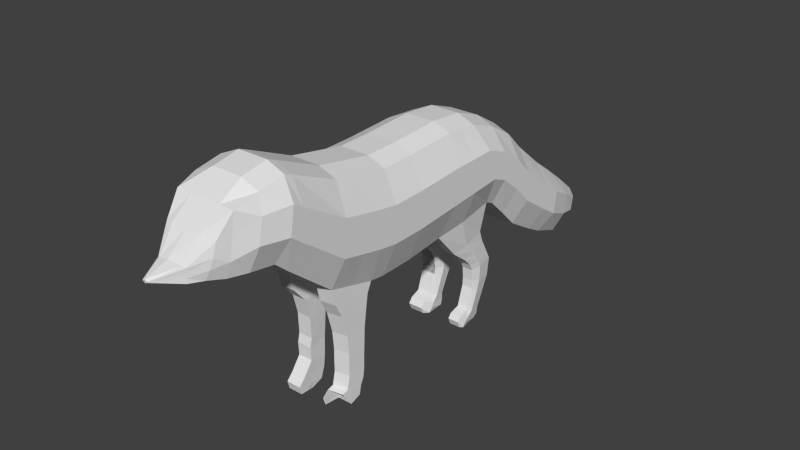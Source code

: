 # Source: RaposaT11111111111.blend  (saved by Blender 2.79.0; exported with 4.5.12 LTS)
import bpy
from mathutils import Matrix  # noqa: F401  (used for matrix-valued properties, if any)

bpy.ops.wm.read_factory_settings(use_empty=True)
scene = bpy.context.scene
scene.name = 'Scene'

# ---- collections
col_collection_1 = bpy.data.collections.new('Collection 1'); scene.collection.children.link(col_collection_1)

# ---- world
world_world = bpy.data.worlds.new('World'); scene.world = world_world
world_world.color = (0.05088, 0.05088, 0.05088)
world_world.use_sun_shadow = False
world_world.sun_shadow_jitter_overblur = 0.0
world_world.cycles.sampling_method = 'NONE'
world_world.cycles.sample_map_resolution = 256

# ---- meshes
me_plane = bpy.data.meshes.new('Plane')
me_plane.from_pydata([(0.8468, -0.3641, 0.5), (-0.8203, -0.3579, 0.534), (0.7778, 0.3488, 0.5), (-0.8662, 0.5082, 0.534), (0.6323, 1.552, 0.5), (-0.8203, 1.09, 0.534), (0.7012, 1.705, 0.5), (-0.6364, 1.588, 0.534), (0.9847, 2.004, 0.5), (-0.3682, 2.033, 0.534), (1.297, 2.316, 0.5), (-0.05568, 2.345, 0.534), (1.591, 2.814, 0.5), (0.4104, 2.901, 0.534), (1.744, 3.101, 0.5), (0.7104, 3.297, 0.534), (1.923, 3.587, 0.5), (0.9759, 3.69, 0.4859), (1.857, 3.862, 0.4387), (1.341, 4.159, 0.4394), (1.713, 4.576, 0.08984), (1.671, 4.616, 0.09812), (1.701, 4.609, 0.09048), (1.686, 4.618, 0.09072), (0.8559, -0.9308, 0.5), (-0.8111, -0.9246, 0.534), (0.8285, -1.187, 0.5), (-0.8934, -1.382, 0.534), (0.6277, -1.975, 0.4919), (-0.9848, -1.875, 0.534), (-0.02146, -2.777, 0.5), (-1.323, -2.643, 0.534), (-0.2042, -2.987, 0.5), (-1.378, -2.78, 0.534), (-0.2682, -3.408, 0.5), (-1.296, -3.209, 0.534), (-0.2837, -3.703, 0.4144), (-1.185, -3.59, 0.5), (-0.3443, -3.966, 0.3407), (-0.8463, -3.839, 0.4326), (-0.3558, -4.17, 0.2438), (-0.5712, -4.169, 0.2552), (-0.4408, -4.535, -0.001458), (-0.451, -4.537, -0.0006216), (0.8468, -0.3641, 0.0), (-0.9387, -0.3641, 0.0), (0.7778, 0.3488, 0.0), (-0.9847, 0.502, 0.0), (0.6323, 1.552, 0.0), (-0.9387, 1.084, 0.0), (0.7012, 1.705, 0.0), (-0.7548, 1.582, -2.98e-08), (0.9847, 2.004, 0.0), (-0.4867, 2.027, -2.98e-08), (1.297, 2.316, -2.98e-08), (-0.1741, 2.339, -5.96e-08), (1.591, 2.814, -2.98e-08), (0.2919, 2.895, -8.941e-08), (1.744, 3.101, -5.96e-08), (0.592, 3.29, -1.192e-07), (1.923, 3.587, -5.96e-08), (0.8856, 3.699, -1.49e-07), (1.857, 3.862, -0.0003), (1.243, 4.151, -0.0003001), (1.728, 4.59, -0.01945), (1.658, 4.628, -0.01979), (1.715, 4.622, -0.01982), (1.699, 4.63, -0.01994), (0.8559, -0.9308, 0.0), (-0.9296, -0.9308, 0.0), (0.8285, -1.187, 0.0), (-1.012, -1.388, 0.0), (0.6457, -2.018, 0.0), (-1.103, -1.881, 0.0), (-0.02146, -2.777, 5.96e-08), (-1.441, -2.649, 5.96e-08), (-0.2042, -2.987, 1.192e-07), (-1.496, -2.786, 5.96e-08), (-0.2682, -3.408, 1.192e-07), (-1.414, -3.216, 5.96e-08), (-0.2226, -3.728, 0.003995), (-1.185, -3.59, 0.0), (-0.3002, -3.957, 0.0004234), (-0.8664, -3.86, -0.07175), (-0.3558, -4.173, -0.0349), (-0.5927, -4.174, -0.05607), (-0.4088, -4.531, -0.06101), (-0.4722, -4.54, -0.06003), (0.8468, -0.3641, 0.0), (-0.9387, -0.3641, 0.0), (0.7778, 0.3488, 0.0), (-0.9847, 0.502, 0.0), (0.6323, 1.552, 0.0), (-0.9387, 1.084, 0.0), (0.7012, 1.705, 0.0), (-0.7548, 1.582, -2.98e-08), (0.9847, 2.004, 0.0), (-0.4867, 2.027, -2.98e-08), (1.297, 2.316, -2.98e-08), (-0.1741, 2.339, -5.96e-08), (1.591, 2.814, -2.98e-08), (0.2919, 2.895, -8.941e-08), (1.744, 3.101, -5.96e-08), (0.592, 3.29, -1.192e-07), (1.923, 3.587, -5.96e-08), (0.8856, 3.699, -1.49e-07), (1.857, 3.862, -0.0003), (1.243, 4.151, -0.0003001), (1.728, 4.59, -0.01945), (1.658, 4.628, -0.01979), (1.715, 4.622, -0.01982), (1.699, 4.63, -0.01994), (0.8559, -0.9308, 0.0), (-0.9296, -0.9308, 0.0), (0.8285, -1.187, 0.0), (-1.012, -1.388, 0.0), (0.6457, -2.018, 0.0), (-1.103, -1.881, 0.0), (-0.02146, -2.777, 5.96e-08), (-1.441, -2.649, 5.96e-08), (-0.2042, -2.987, 1.192e-07), (-1.496, -2.786, 5.96e-08), (-0.2682, -3.408, 1.192e-07), (-1.414, -3.216, 5.96e-08), (-0.2226, -3.728, 0.003995), (-1.185, -3.59, 0.0), (-0.3002, -3.957, 0.0004234), (-0.8664, -3.86, -0.07175), (-0.3558, -4.173, -0.0349), (-0.5927, -4.174, -0.05607), (-0.4088, -4.531, -0.06101), (-0.4722, -4.54, -0.06003), (0.8468, -0.3641, -0.5), (-0.7937, -0.3842, -0.5733), (0.7778, 0.3488, -0.5), (-0.8397, 0.482, -0.5733), (0.6323, 1.552, -0.5), (-0.7937, 1.064, -0.5733), (0.7012, 1.705, -0.5), (-0.6098, 1.562, -0.5733), (0.9847, 2.004, -0.5), (-0.3417, 2.007, -0.5733), (1.297, 2.316, -0.5), (-0.02913, 2.319, -0.5733), (1.591, 2.814, -0.5), (0.4369, 2.875, -0.5733), (1.744, 3.101, -0.5), (0.737, 3.27, -0.5733), (1.923, 3.587, -0.5), (1.014, 3.65, -0.5409), (1.857, 3.862, -0.4393), (1.361, 4.1, -0.4334), (1.735, 4.592, -0.1188), (1.7, 4.625, -0.1332), (1.722, 4.624, -0.1199), (1.706, 4.632, -0.1202), (0.8559, -0.9308, -0.5), (-0.7846, -0.9508, -0.5733), (0.8285, -1.187, -0.5), (-0.8668, -1.408, -0.5733), (0.6457, -2.018, -0.5), (-0.9582, -1.901, -0.5733), (-0.02146, -2.777, -0.5), (-1.296, -2.669, -0.5733), (-0.2042, -2.987, -0.5), (-1.351, -2.806, -0.5733), (-0.2682, -3.408, -0.5), (-1.269, -3.236, -0.5733), (-0.2892, -3.748, -0.3689), (-1.185, -3.59, -0.5), (-0.3113, -3.979, -0.2509), (-0.8561, -3.835, -0.4489), (-0.3534, -4.159, -0.1943), (-0.5499, -4.173, -0.2499), (-0.4253, -4.521, -0.123), (-0.4364, -4.523, -0.1236), (-0.578, -4.17, 0.1813), (-0.4496, -4.538, -0.02546), (1.653, 4.624, 0.03539), (1.243, 4.151, 0.2192), (0.7012, 1.705, 0.25), (0.9847, 2.004, 0.25), (-1.496, -2.786, 0.25), (-1.414, -3.216, 0.25), (0.2919, 2.895, 0.25), (-0.1741, 2.339, 0.25), (-0.3249, -3.957, 0.1856), (-0.2257, -3.727, 0.2454), (-0.9387, 1.084, 0.25), (-0.9847, 0.502, 0.25), (-0.9296, -0.9308, 0.25), (-1.012, -1.388, 0.25), (-0.4377, -4.537, -0.02609), (-0.02146, -2.777, 0.25), (0.6311, -2.012, 0.239), (1.923, 3.587, 0.25), (1.857, 3.862, 0.2192), (1.694, 4.627, 0.03537), (1.297, 2.316, 0.25), (-1.185, -3.59, 0.25), (0.592, 3.29, 0.25), (0.8468, -0.3641, 0.25), (0.7778, 0.3488, 0.25), (-0.3578, -4.17, 0.174), (-1.103, -1.881, 0.25), (-0.7548, 1.582, 0.25), (1.722, 4.585, 0.03509), (-0.2042, -2.987, 0.25), (1.591, 2.814, 0.25), (0.8559, -0.9308, 0.25), (-0.8629, -3.862, 0.1763), (0.6323, 1.552, 0.25), (0.8856, 3.699, 0.25), (-1.441, -2.649, 0.25), (-0.4867, 2.027, 0.25), (-0.2682, -3.408, 0.25), (1.71, 4.618, 0.03529), (0.8285, -1.187, 0.25), (1.744, 3.101, 0.25), (-0.9387, -0.3641, 0.25), (-1.103, -1.881, -0.25), (-1.012, -1.388, -0.25), (-0.2958, -3.959, -0.1472), (-0.3574, -4.16, -0.1599), (0.7778, 0.3488, -0.25), (0.8468, -0.3641, -0.25), (0.2919, 2.895, -0.25), (0.592, 3.29, -0.25), (-1.185, -3.59, -0.25), (-1.414, -3.216, -0.25), (1.297, 2.316, -0.25), (0.9847, 2.004, -0.25), (1.661, 4.629, -0.07245), (1.701, 4.631, -0.07269), (1.857, 3.862, -0.2198), (1.923, 3.587, -0.25), (0.6457, -2.018, -0.25), (-0.02146, -2.777, -0.25), (-0.4289, -4.531, -0.09687), (-0.4415, -4.533, -0.09727), (-0.7548, 1.582, -0.25), (-0.9387, 1.084, -0.25), (1.731, 4.592, -0.07163), (-0.2042, -2.987, -0.25), (1.591, 2.814, -0.25), (0.8559, -0.9308, -0.25), (-0.8664, -3.86, -0.3217), (0.6323, 1.552, -0.25), (0.8856, 3.699, -0.25), (-1.441, -2.649, -0.25), (-0.4867, 2.027, -0.25), (-0.2682, -3.408, -0.25), (1.718, 4.623, -0.07243), (0.8285, -1.187, -0.25), (1.744, 3.101, -0.25), (-0.5615, -4.174, -0.2239), (1.243, 4.151, -0.2191), (0.7012, 1.705, -0.25), (-0.1741, 2.339, -0.25), (-1.496, -2.786, -0.25), (-0.2225, -3.731, -0.2028), (-0.9847, 0.502, -0.25), (-0.9387, -0.3641, -0.25), (-0.9296, -0.9308, -0.25), (0.2516, -0.3641, 0.75), (-0.3435, -0.3641, 0.75), (0.1903, 0.3999, 0.75), (-0.3972, 0.451, 0.75), (0.1086, 1.396, 0.75), (-0.4151, 1.24, 0.75), (0.2159, 1.664, 0.75), (-0.2695, 1.623, 0.75), (0.4942, 2.011, 0.75), (0.003755, 2.019, 0.75), (0.8068, 2.324, 0.75), (0.3163, 2.332, 0.75), (1.158, 2.841, 0.75), (0.7249, 2.868, 0.75), (1.36, 3.164, 0.75), (0.976, 3.227, 0.75), (1.568, 3.641, 0.6681), (1.198, 3.646, 0.6853), (1.641, 3.963, 0.6064), (1.429, 4.062, 0.5772), (1.673, 4.572, 0.1432), (1.651, 4.586, 0.1436), (1.679, 4.595, 0.1435), (1.674, 4.598, 0.1436), (0.2608, -0.9308, 0.75), (-0.3344, -0.9308, 0.75), (0.2151, -1.254, 0.75), (-0.3984, -1.321, 0.75), (0.06273, -1.973, 0.75), (-0.5202, -1.927, 0.75), (-0.4948, -2.734, 0.75), (-0.9681, -2.692, 0.75), (-0.6349, -2.92, 0.75), (-1.066, -2.853, 0.75), (-0.6501, -3.344, 0.641), (-1.032, -3.28, 0.641), (-0.5326, -3.688, 0.4934), (-0.8548, -3.641, 0.4945), (-0.4916, -3.93, 0.3967), (-0.6441, -3.894, 0.4252), (-0.4303, -4.17, 0.2435), (-0.503, -4.17, 0.2465), (-0.4442, -4.536, -0.001178), (-0.4476, -4.536, -0.0008985), (1.709, 4.625, -0.01987), (1.704, 4.627, -0.01991), (-0.4304, -4.535, -0.06078), (-0.4516, -4.538, -0.06046), (1.709, 4.625, -0.01987), (1.704, 4.627, -0.01991), (-0.4304, -4.535, -0.06078), (-0.4516, -4.538, -0.06046), (0.2516, -0.3641, -0.75), (-0.3435, -0.3641, -0.75), (0.1903, 0.3999, -0.75), (-0.3972, 0.451, -0.75), (0.1086, 1.396, -0.75), (-0.4151, 1.24, -0.75), (0.2159, 1.664, -0.75), (-0.2695, 1.623, -0.75), (0.4942, 2.011, -0.75), (0.003755, 2.019, -0.75), (0.8068, 2.324, -0.75), (0.3163, 2.332, -0.75), (1.158, 2.841, -0.75), (0.7249, 2.868, -0.75), (1.36, 3.164, -0.75), (0.976, 3.227, -0.75), (1.577, 3.623, -0.7489), (1.206, 3.617, -0.7014), (1.65, 3.948, -0.638), (1.436, 4.017, -0.5857), (1.714, 4.603, -0.165), (1.691, 4.616, -0.1651), (1.719, 4.625, -0.1651), (1.714, 4.628, -0.1652), (0.2608, -0.9308, -0.75), (-0.3344, -0.9308, -0.75), (0.2151, -1.254, -0.75), (-0.3984, -1.321, -0.75), (0.06274, -1.973, -0.75), (-0.5202, -1.927, -0.75), (-0.4948, -2.734, -0.75), (-0.9681, -2.692, -0.75), (-0.6349, -2.92, -0.75), (-1.066, -2.853, -0.75), (-0.6501, -3.344, -0.6839), (-1.032, -3.28, -0.6839), (-0.5435, -3.683, -0.545), (-0.8645, -3.636, -0.5566), (-0.4645, -3.943, -0.3398), (-0.657, -3.888, -0.4263), (-0.4311, -4.162, -0.2113), (-0.4808, -4.172, -0.2311), (-0.429, -4.522, -0.1232), (-0.4327, -4.523, -0.1234), (-0.4417, -4.537, -0.02587), (-0.4457, -4.538, -0.02566), (1.7, 4.624, 0.03534), (1.705, 4.621, 0.03532), (-0.4331, -4.532, -0.09703), (-0.4373, -4.532, -0.09716), (1.707, 4.629, -0.07263), (1.712, 4.626, -0.07254), (1.25, 0.7873, 0.4677), (1.114, 1.452, 0.4677), (1.25, 0.7873, 0.2823), (1.114, 1.452, 0.2823), (1.467, 1.066, 0.4677), (1.296, 1.515, 0.4677), (1.467, 1.066, 0.2823), (1.296, 1.515, 0.2823), (1.616, 1.212, 0.4677), (1.576, 1.666, 0.4677), (1.616, 1.212, 0.2823), (1.576, 1.666, 0.2823), (1.738, 1.272, 0.4677), (1.698, 1.727, 0.4677), (1.738, 1.272, 0.2823), (1.698, 1.727, 0.2823), (1.936, 1.289, 0.4677), (1.998, 1.687, 0.4677), (1.936, 1.289, 0.2823), (1.998, 1.687, 0.2823), (2.071, 1.281, 0.4677), (2.218, 1.583, 0.4677), (2.071, 1.281, 0.2823), (2.218, 1.583, 0.2823), (2.416, 1.168, 0.4677), (2.479, 1.455, 0.4677), (2.416, 1.168, 0.2823), (2.479, 1.455, 0.2823), (2.466, 0.9861, 0.4677), (2.606, 1.43, 0.4677), (2.466, 0.9861, 0.2823), (2.606, 1.43, 0.2823), (2.543, 0.9274, 0.4677), (2.658, 1.352, 0.4677), (2.543, 0.9274, 0.2823), (2.658, 1.352, 0.2823), (2.655, 0.9703, 0.4677), (2.68, 1.2, 0.4677), (2.655, 0.9703, 0.2823), (2.68, 1.2, 0.2823), (0.8285, -1.187, 0.5), (0.6277, -1.975, 0.4919), (0.6311, -2.012, 0.239), (0.8285, -1.187, 0.25), (0.6277, -1.975, 0.4919), (0.8285, -1.187, 0.5), (0.8285, -1.187, 0.25), (0.6311, -2.012, 0.239), (0.8935, -1.915, 0.4972), (0.9885, -1.267, 0.5053), (0.9885, -1.267, 0.2553), (0.8969, -1.952, 0.2442), (0.9885, -1.267, 0.5053), (0.9885, -1.267, 0.2553), (1.133, -1.795, 0.5004), (1.169, -1.3, 0.5084), (1.169, -1.3, 0.2584), (1.137, -1.832, 0.2474), (1.169, -1.3, 0.5084), (1.169, -1.3, 0.2584), (1.489, -1.703, 0.5028), (1.524, -1.349, 0.5109), (1.524, -1.349, 0.2609), (1.492, -1.739, 0.2498), (1.524, -1.349, 0.5109), (1.524, -1.349, 0.2609), (1.793, -1.678, 0.5055), (1.767, -1.362, 0.5135), (1.767, -1.362, 0.2635), (1.796, -1.715, 0.2525), (1.767, -1.362, 0.5135), (1.767, -1.362, 0.2635), (2.0, -1.682, 0.5056), (1.978, -1.372, 0.5137), (1.978, -1.372, 0.2637), (2.004, -1.719, 0.2527), (1.978, -1.372, 0.5137), (1.978, -1.372, 0.2637), (2.17, -1.68, 0.5058), (2.178, -1.376, 0.5139), (2.178, -1.376, 0.2639), (2.174, -1.717, 0.2529), (2.178, -1.376, 0.5139), (2.178, -1.376, 0.2639), (2.387, -1.729, 0.5071), (2.34, -1.4, 0.5151), (2.34, -1.4, 0.2651), (2.39, -1.765, 0.2541), (2.34, -1.4, 0.5151), (2.34, -1.4, 0.2651), (2.411, -1.834, 0.5067), (2.434, -1.45, 0.5147), (2.434, -1.45, 0.2647), (2.414, -1.87, 0.2537), (2.434, -1.45, 0.5147), (2.434, -1.45, 0.2647), (2.592, -1.481, 0.5147), (2.592, -1.481, 0.2647), (2.502, -1.977, 0.2537), (2.592, -1.481, 0.5147), (2.592, -1.481, 0.2647), (2.659, -1.667, 0.5147), (2.659, -1.667, 0.2647), (2.643, -1.933, 0.2537), (2.659, -1.667, 0.5147), (2.659, -1.667, 0.2647), (1.245, 0.7617, -0.2708), (1.245, 0.7617, -0.5208), (1.106, 1.422, -0.4932), (1.106, 1.422, -0.2432), (1.521, 1.067, -0.2669), (1.521, 1.067, -0.5169), (1.345, 1.511, -0.4922), (1.345, 1.511, -0.2422), (1.521, 1.067, -0.2669), (1.521, 1.067, -0.5169), (1.618, 1.173, -0.2689), (1.618, 1.173, -0.5189), (1.574, 1.626, -0.4947), (1.574, 1.626, -0.2447), (1.618, 1.173, -0.2689), (1.618, 1.173, -0.5189), (1.745, 1.234, -0.2729), (1.745, 1.234, -0.5229), (1.714, 1.696, -0.4972), (1.714, 1.696, -0.2472), (1.745, 1.234, -0.2729), (1.745, 1.234, -0.5229), (1.962, 1.278, -0.2753), (1.962, 1.278, -0.5253), (2.028, 1.667, -0.4948), (2.028, 1.667, -0.2448), (1.962, 1.278, -0.2753), (1.962, 1.278, -0.5253), (2.071, 1.26, -0.2759), (2.071, 1.26, -0.5259), (2.217, 1.562, -0.4931), (2.217, 1.562, -0.2431), (2.071, 1.26, -0.2759), (2.071, 1.26, -0.5259), (2.411, 1.148, -0.2729), (2.411, 1.148, -0.5229), (2.478, 1.43, -0.4896), (2.478, 1.43, -0.2396), (2.469, 0.9788, -0.2694), (2.469, 0.9788, -0.5194), (2.608, 1.424, -0.486), (2.608, 1.424, -0.236), (2.555, 0.904, -0.2641), (2.555, 0.904, -0.5141), (2.691, 1.387, -0.4779), (2.691, 1.387, -0.2279), (2.669, 0.9558, -0.2616), (2.669, 0.9558, -0.5116), (2.698, 1.194, -0.4753), (2.698, 1.194, -0.2253), (0.9178, -1.962, -0.2434), (0.9178, -1.962, -0.4934), (1.006, -1.297, -0.5029), (1.006, -1.297, -0.2529), (1.148, -1.775, -0.2228), (1.148, -1.775, -0.4728), (1.177, -1.32, -0.5029), (1.177, -1.32, -0.2529), (1.479, -1.693, -0.2211), (1.479, -1.693, -0.4711), (1.515, -1.342, -0.5029), (1.515, -1.342, -0.2529), (1.834, -1.682, -0.2195), (1.834, -1.682, -0.4695), (1.827, -1.364, -0.5046), (1.827, -1.364, -0.2546), (1.912, -1.358, 0.2635), (1.983, -1.716, -0.22), (1.983, -1.716, -0.47), (1.943, -1.378, -0.5035), (1.943, -1.378, -0.2535), (2.199, -1.712, -0.212), (2.199, -1.712, -0.462), (2.193, -1.378, -0.4892), (2.258, -1.406, -0.2376), (2.423, -1.877, -0.2117), (2.423, -1.877, -0.4617), (2.445, -1.429, -0.4868), (2.445, -1.429, -0.2368), (2.533, -1.979, -0.2122), (2.533, -1.979, -0.4622), (2.63, -1.497, -0.4826), (2.63, -1.497, -0.2326), (2.67, -1.944, -0.2112), (2.67, -1.944, -0.4612), (2.697, -1.681, -0.4837), (2.697, -1.681, -0.2337), (-0.8432, 0.7994, 0.534), (0.705, 0.8863, 0.5407), (-0.9617, 0.7932, 0.0), (0.705, 0.9502, 0.0), (-0.9617, 0.7932, 0.0), (0.705, 0.9502, 0.0), (-0.8167, 0.7731, -0.5733), (0.6992, 0.9558, -0.5713), (-0.9617, 0.7932, 0.25), (0.705, 0.9502, 0.25), (0.7001, 0.9151, -0.2052), (-0.9617, 0.7932, -0.25), (-0.4061, 0.8455, 0.75), (0.1495, 0.8979, 0.75), (-0.4061, 0.8455, -0.75), (0.1495, 0.8979, -0.75), (1.182, 1.056, 0.5084), (1.182, 1.12, 0.2823), (1.382, 1.226, 0.5084), (1.382, 1.29, 0.2823), (1.596, 1.375, 0.5084), (1.596, 1.439, 0.2823), (1.718, 1.435, 0.5084), (1.718, 1.499, 0.2823), (1.967, 1.424, 0.5084), (1.967, 1.488, 0.2823), (2.144, 1.368, 0.5084), (2.144, 1.432, 0.2823), (2.447, 1.247, 0.5084), (2.447, 1.311, 0.2823), (2.536, 1.144, 0.5084), (2.536, 1.208, 0.2823), (2.6, 1.076, 0.5084), (2.6, 1.14, 0.2823), (2.668, 1.021, 0.5084), (2.668, 1.085, 0.2823), (1.17, 1.098, -0.5783), (1.171, 1.057, -0.2121), (1.428, 1.254, -0.2097), (1.427, 1.295, -0.5759), (1.591, 1.364, -0.212), (1.59, 1.405, -0.5781), (1.725, 1.43, -0.2152), (1.724, 1.47, -0.5814), (1.99, 1.437, -0.2152), (1.989, 1.478, -0.5814), (2.139, 1.376, -0.2146), (2.138, 1.417, -0.5808), (2.44, 1.254, -0.2114), (2.439, 1.295, -0.5775), (2.534, 1.166, -0.2078), (2.533, 1.207, -0.574), (2.618, 1.11, -0.2012), (2.617, 1.151, -0.5673), (2.678, 1.04, -0.1986), (2.678, 1.08, -0.5647), (0.7309, -1.57, 0.4961), (-0.9378, -1.621, 0.534), (0.7397, -1.591, 0.0), (-1.056, -1.628, 0.0), (0.7397, -1.591, 0.0), (-1.056, -1.628, 0.0), (0.7397, -1.591, -0.5), (-0.9112, -1.648, -0.5733), (-1.056, -1.628, 0.25), (0.7326, -1.588, 0.2446), (-1.056, -1.628, -0.25), (0.7397, -1.591, -0.25), (0.141, -1.603, 0.75), (-0.4576, -1.615, 0.75), (0.141, -1.603, -0.75), (-0.4576, -1.615, -0.75), (0.7309, -1.57, 0.4961), (0.7326, -1.588, 0.2446), (0.7309, -1.57, 0.4961), (0.7326, -1.588, 0.2446), (0.9424, -1.582, 0.5013), (0.944, -1.6, 0.2499), (1.152, -1.541, 0.5045), (1.153, -1.559, 0.2531), (1.507, -1.521, 0.5069), (1.509, -1.539, 0.2555), (1.779, -1.515, 0.5096), (1.781, -1.533, 0.2582), (1.989, -1.523, 0.5098), (1.99, -1.54, 0.2583), (2.174, -1.524, 0.51), (2.176, -1.542, 0.2585), (2.363, -1.56, 0.5112), (2.364, -1.578, 0.2598), (2.423, -1.637, 0.5108), (0.9629, -1.62, -0.4983), (0.9629, -1.62, -0.2483), (1.162, -1.541, -0.4882), (1.162, -1.541, -0.2382), (1.497, -1.513, -0.4874), (1.497, -1.513, -0.2374), (1.831, -1.519, -0.4876), (1.831, -1.519, -0.2376), (1.963, -1.542, -0.4872), (1.963, -1.542, -0.2372), (2.196, -1.54, -0.476), (2.23, -1.555, -0.2252), (2.434, -1.646, -0.4746), (2.434, -1.646, -0.2246), (2.583, -1.731, -0.4727), (2.583, -1.731, -0.2227), (2.684, -1.809, -0.4728), (2.684, -1.809, -0.2228)], [(439, 540)], [(264, 266, 2, 0), (574, 268, 4, 562), (268, 270, 6, 4), (270, 272, 8, 6), (272, 274, 10, 8), (274, 276, 12, 10), (276, 278, 14, 12), (278, 280, 16, 14), (280, 282, 18, 16), (282, 284, 20, 18), (284, 286, 22, 20), (265, 289, 25, 1), (289, 291, 27, 25), (630, 293, 29, 618), (293, 295, 31, 29), (295, 297, 33, 31), (297, 299, 35, 33), (299, 301, 37, 35), (301, 303, 39, 37), (303, 305, 41, 39), (305, 307, 43, 41), (82, 80, 124, 126), (57, 55, 99, 101), (77, 79, 123, 121), (50, 52, 96, 94), (65, 63, 107, 109), (85, 87, 131, 129), (58, 60, 104, 102), (619, 70, 114, 621), (45, 69, 113, 89), (47, 45, 89, 91), (80, 78, 122, 124), (309, 67, 111, 313), (75, 77, 121, 119), (55, 53, 97, 99), (48, 50, 94, 92), (63, 61, 105, 107), (83, 85, 129, 127), (56, 58, 102, 100), (70, 68, 112, 114), (64, 66, 110, 108), (78, 76, 120, 122), (176, 177, 87, 85), (178, 179, 63, 65), (180, 181, 52, 50), (182, 183, 79, 77), (184, 185, 55, 57), (186, 187, 80, 82), (569, 189, 47, 563), (190, 191, 71, 69), (360, 192, 86, 310), (193, 194, 72, 74), (195, 196, 62, 60), (197, 178, 65, 67), (181, 198, 54, 52), (183, 199, 81, 79), (200, 184, 57, 59), (201, 202, 46, 44), (203, 186, 82, 84), (625, 204, 73, 620), (205, 188, 49, 51), (196, 206, 64, 62), (207, 193, 74, 76), (198, 208, 56, 54), (209, 201, 44, 68), (199, 210, 83, 81), (570, 211, 48, 564), (212, 200, 59, 61), (192, 203, 84, 86), (204, 213, 75, 73), (214, 205, 51, 53), (215, 207, 76, 78), (206, 216, 66, 64), (217, 209, 68, 70), (208, 218, 58, 56), (210, 176, 85, 83), (179, 212, 61, 63), (211, 180, 50, 48), (185, 214, 53, 55), (213, 182, 77, 75), (362, 197, 67, 309), (187, 215, 78, 80), (189, 219, 45, 47), (219, 190, 69, 45), (626, 217, 70, 619), (218, 195, 60, 58), (250, 240, 139, 141), (220, 249, 163, 161), (238, 223, 172, 174), (248, 227, 147, 149), (134, 224, 474, 475), (228, 246, 171, 169), (245, 225, 132, 156), (230, 244, 144, 142), (243, 237, 162, 164), (234, 242, 152, 150), (240, 241, 137, 139), (627, 220, 161, 624), (223, 222, 170, 172), (225, 224, 134, 132), (227, 226, 145, 147), (229, 228, 169, 167), (231, 230, 142, 140), (233, 232, 153, 155), (235, 234, 150, 148), (237, 236, 160, 162), (364, 238, 174, 358), (563, 47, 91, 565), (69, 71, 115, 113), (310, 86, 130, 314), (74, 72, 116, 118), (60, 62, 106, 104), (67, 65, 109, 111), (52, 54, 98, 96), (79, 81, 125, 123), (59, 57, 101, 103), (44, 46, 90, 88), (84, 82, 126, 128), (620, 73, 117, 622), (51, 49, 93, 95), (62, 64, 108, 106), (76, 74, 118, 120), (54, 56, 100, 98), (68, 44, 88, 112), (81, 83, 127, 125), (564, 48, 92, 566), (61, 59, 103, 105), (86, 84, 128, 130), (73, 75, 119, 117), (53, 51, 95, 97), (316, 132, 134, 318), (576, 568, 136, 320), (320, 136, 138, 322), (322, 138, 140, 324), (324, 140, 142, 326), (326, 142, 144, 328), (328, 144, 146, 330), (330, 146, 148, 332), (332, 148, 150, 334), (334, 150, 152, 336), (336, 152, 154, 338), (317, 133, 157, 341), (341, 157, 159, 343), (632, 624, 161, 345), (345, 161, 163, 347), (347, 163, 165, 349), (349, 165, 167, 351), (351, 167, 169, 353), (353, 169, 171, 355), (355, 171, 173, 357), (357, 173, 175, 359), (251, 243, 164, 166), (242, 252, 154, 152), (253, 245, 156, 158), (244, 254, 146, 144), (246, 255, 173, 171), (256, 248, 149, 151), (247, 257, 138, 136), (258, 250, 141, 143), (249, 259, 165, 163), (366, 233, 155, 339), (260, 251, 166, 168), (261, 262, 133, 135), (262, 263, 157, 133), (628, 253, 527, 653), (254, 235, 148, 146), (255, 239, 175, 173), (232, 256, 151, 153), (257, 231, 140, 138), (259, 229, 167, 165), (226, 258, 143, 145), (222, 260, 168, 170), (572, 261, 135, 567), (263, 221, 159, 157), (41, 43, 177, 176), (21, 19, 179, 178), (6, 8, 181, 180), (33, 35, 183, 182), (13, 11, 185, 184), (38, 36, 187, 186), (561, 3, 189, 569), (25, 27, 191, 190), (306, 42, 192, 360), (30, 28, 194, 193), (16, 18, 196, 195), (23, 21, 178, 197), (8, 10, 198, 181), (35, 37, 199, 183), (15, 13, 184, 200), (0, 2, 202, 201), (40, 38, 186, 203), (618, 29, 204, 625), (7, 5, 188, 205), (18, 20, 206, 196), (32, 30, 193, 207), (10, 12, 208, 198), (24, 0, 201, 209), (37, 39, 210, 199), (570, 202, 370, 578), (17, 15, 200, 212), (42, 40, 203, 192), (29, 31, 213, 204), (9, 7, 205, 214), (34, 32, 207, 215), (20, 22, 216, 206), (26, 24, 209, 217), (12, 14, 218, 208), (39, 41, 176, 210), (19, 17, 212, 179), (4, 6, 180, 211), (11, 9, 214, 185), (31, 33, 182, 213), (287, 23, 197, 362), (36, 34, 215, 187), (3, 1, 219, 189), (1, 25, 190, 219), (194, 28, 409, 410), (14, 16, 195, 218), (97, 95, 240, 250), (117, 119, 249, 220), (130, 128, 223, 238), (105, 103, 227, 248), (566, 92, 247, 571), (125, 127, 246, 228), (112, 88, 225, 245), (98, 100, 244, 230), (120, 118, 237, 243), (106, 108, 242, 234), (95, 93, 241, 240), (622, 117, 220, 627), (128, 126, 222, 223), (88, 90, 224, 225), (103, 101, 226, 227), (123, 125, 228, 229), (96, 98, 230, 231), (111, 109, 232, 233), (104, 106, 234, 235), (118, 116, 236, 237), (314, 130, 238, 364), (122, 120, 243, 251), (108, 110, 252, 242), (114, 112, 245, 253), (100, 102, 254, 244), (127, 129, 255, 246), (107, 105, 248, 256), (92, 94, 257, 247), (99, 97, 250, 258), (119, 121, 259, 249), (313, 111, 233, 366), (124, 122, 251, 260), (91, 89, 262, 261), (89, 113, 263, 262), (621, 114, 253, 628), (102, 104, 235, 254), (129, 131, 239, 255), (109, 107, 256, 232), (94, 96, 231, 257), (121, 123, 229, 259), (101, 99, 258, 226), (126, 124, 260, 222), (565, 91, 261, 572), (113, 115, 221, 263), (1, 3, 267, 265), (265, 267, 266, 264), (561, 5, 269, 573), (573, 269, 268, 574), (5, 7, 271, 269), (269, 271, 270, 268), (7, 9, 273, 271), (271, 273, 272, 270), (9, 11, 275, 273), (273, 275, 274, 272), (11, 13, 277, 275), (275, 277, 276, 274), (13, 15, 279, 277), (277, 279, 278, 276), (15, 17, 281, 279), (279, 281, 280, 278), (17, 19, 283, 281), (281, 283, 282, 280), (19, 21, 285, 283), (283, 285, 284, 282), (21, 23, 287, 285), (285, 287, 286, 284), (0, 24, 288, 264), (264, 288, 289, 265), (24, 26, 290, 288), (288, 290, 291, 289), (617, 28, 292, 629), (629, 292, 293, 630), (28, 30, 294, 292), (292, 294, 295, 293), (30, 32, 296, 294), (294, 296, 297, 295), (32, 34, 298, 296), (296, 298, 299, 297), (34, 36, 300, 298), (298, 300, 301, 299), (36, 38, 302, 300), (300, 302, 303, 301), (38, 40, 304, 302), (302, 304, 305, 303), (40, 42, 306, 304), (304, 306, 307, 305), (66, 308, 312, 110), (308, 309, 313, 312), (177, 361, 311, 87), (361, 360, 310, 311), (216, 363, 308, 66), (363, 362, 309, 308), (239, 365, 359, 175), (365, 364, 358, 359), (87, 311, 315, 131), (311, 310, 314, 315), (133, 317, 319, 135), (317, 316, 318, 319), (567, 575, 321, 137), (575, 576, 320, 321), (137, 321, 323, 139), (321, 320, 322, 323), (139, 323, 325, 141), (323, 322, 324, 325), (141, 325, 327, 143), (325, 324, 326, 327), (143, 327, 329, 145), (327, 326, 328, 329), (145, 329, 331, 147), (329, 328, 330, 331), (147, 331, 333, 149), (331, 330, 332, 333), (149, 333, 335, 151), (333, 332, 334, 335), (151, 335, 337, 153), (335, 334, 336, 337), (153, 337, 339, 155), (337, 336, 338, 339), (132, 316, 340, 156), (316, 317, 341, 340), (156, 340, 342, 158), (340, 341, 343, 342), (623, 631, 344, 160), (631, 632, 345, 344), (160, 344, 346, 162), (344, 345, 347, 346), (162, 346, 348, 164), (346, 347, 349, 348), (164, 348, 350, 166), (348, 349, 351, 350), (166, 350, 352, 168), (350, 351, 353, 352), (168, 352, 354, 170), (352, 353, 355, 354), (170, 354, 356, 172), (354, 355, 357, 356), (172, 356, 358, 174), (356, 357, 359, 358), (252, 367, 338, 154), (367, 366, 339, 338), (43, 307, 361, 177), (307, 306, 360, 361), (22, 286, 363, 216), (286, 287, 362, 363), (131, 315, 365, 239), (315, 314, 364, 365), (110, 312, 367, 252), (312, 313, 366, 367), (578, 370, 374, 580), (562, 4, 369, 577), (202, 2, 368, 370), (4, 211, 371, 369), (374, 372, 376, 378), (369, 371, 375, 373), (370, 368, 372, 374), (577, 369, 373, 579), (582, 378, 382, 584), (579, 373, 377, 581), (580, 374, 378, 582), (373, 375, 379, 377), (583, 381, 385, 585), (377, 379, 383, 381), (378, 376, 380, 382), (581, 377, 381, 583), (385, 387, 391, 389), (584, 382, 386, 586), (381, 383, 387, 385), (382, 380, 384, 386), (588, 390, 394, 590), (386, 384, 388, 390), (585, 385, 389, 587), (586, 386, 390, 588), (394, 392, 396, 398), (389, 391, 395, 393), (390, 388, 392, 394), (587, 389, 393, 589), (592, 398, 402, 594), (589, 393, 397, 591), (590, 394, 398, 592), (393, 395, 399, 397), (593, 401, 405, 595), (397, 399, 403, 401), (398, 396, 400, 402), (591, 397, 401, 593), (595, 405, 407, 596), (594, 402, 406, 596), (401, 403, 407, 405), (402, 400, 404, 406), (408, 411, 414, 413), (617, 26, 408, 633), (626, 194, 410, 634), (26, 217, 411, 408), (415, 412, 416, 419), (410, 409, 412, 415), (633, 408, 413, 635), (634, 410, 415, 636), (420, 417, 423, 426), (635, 413, 417, 637), (636, 415, 419, 638), (413, 414, 418, 417), (638, 419, 425, 640), (640, 425, 431, 642), (424, 427, 433, 430), (421, 420, 426, 427), (419, 416, 422, 425), (637, 417, 423, 639), (418, 421, 427, 424), (642, 431, 437, 644), (430, 433, 439, 436), (426, 423, 429, 432), (427, 426, 432, 433), (425, 422, 428, 431), (639, 423, 429, 641), (437, 434, 440, 443), (439, 438, 444, 445), (432, 429, 435, 438), (433, 432, 438, 439), (431, 428, 434, 437), (641, 429, 435, 643), (444, 441, 447, 450), (646, 443, 449, 648), (643, 435, 441, 645), (436, 439, 445, 442), (644, 437, 443, 646), (438, 435, 441, 444), (647, 447, 453, 649), (449, 446, 452, 455), (445, 444, 450, 451), (443, 440, 446, 449), (645, 441, 447, 647), (442, 445, 451, 448), (457, 456, 462, 463), (456, 453, 459, 462), (448, 451, 457, 454), (648, 449, 455, 650), (450, 447, 453, 456), (451, 450, 456, 457), (458, 651, 459, 460, 461), (460, 463, 468, 465), (455, 452, 458, 461), (649, 453, 459, 651), (454, 457, 463, 460), (454, 650, 455, 461, 460), (467, 464, 469, 472), (460, 461, 466, 465), (459, 460, 465, 464), (462, 459, 464, 467), (463, 462, 467, 468), (469, 470, 473, 472), (468, 467, 472, 473), (464, 465, 470, 469), (465, 468, 473, 470), (465, 466, 471, 470), (597, 475, 479, 600), (568, 134, 475, 597), (571, 247, 477, 598), (247, 136, 476, 477), (481, 480, 486, 487), (477, 476, 480, 481), (475, 474, 478, 479), (598, 477, 481, 599), (485, 484, 490, 491), (483, 482, 488, 489), (599, 481, 487, 601), (482, 481, 487, 488), (480, 483, 489, 486), (600, 479, 485, 602), (479, 478, 484, 485), (493, 492, 498, 499), (487, 486, 492, 493), (489, 488, 494, 495), (601, 487, 493, 603), (488, 487, 493, 494), (486, 489, 495, 492), (602, 485, 491, 604), (501, 500, 506, 507), (495, 494, 500, 501), (603, 493, 499, 605), (494, 493, 499, 500), (492, 495, 501, 498), (604, 491, 497, 606), (491, 490, 496, 497), (506, 505, 504, 507), (605, 499, 505, 607), (500, 499, 505, 506), (498, 501, 507, 504), (606, 497, 503, 608), (497, 496, 502, 503), (499, 498, 504, 505), (607, 505, 511, 609), (608, 503, 509, 610), (503, 502, 508, 509), (505, 504, 510, 511), (610, 509, 513, 612), (509, 508, 512, 513), (609, 511, 515, 611), (511, 510, 514, 515), (611, 515, 519, 613), (515, 514, 518, 519), (612, 513, 517, 614), (513, 512, 516, 517), (613, 519, 523, 615), (519, 518, 522, 523), (614, 517, 521, 616), (517, 516, 520, 521), (527, 526, 530, 531), (623, 160, 525, 652), (253, 158, 526, 527), (160, 236, 524, 525), (529, 528, 532, 533), (525, 524, 528, 529), (653, 527, 531, 655), (652, 525, 529, 654), (657, 535, 539, 659), (655, 531, 535, 657), (654, 529, 533, 656), (531, 530, 534, 535), (539, 538, 543, 544), (656, 533, 537, 658), (535, 534, 538, 539), (533, 532, 536, 537), (661, 544, 548, 663), (537, 536, 541, 542), (659, 539, 544, 661), (658, 537, 542, 660), (546, 545, 549, 550), (660, 542, 546, 662), (544, 543, 547, 548), (542, 541, 545, 546), (665, 552, 556, 667), (663, 548, 552, 665), (662, 546, 550, 664), (548, 547, 551, 552), (556, 555, 559, 560), (664, 550, 554, 666), (552, 551, 555, 556), (550, 549, 553, 554), (669, 560, 559, 668), (554, 553, 557, 558), (667, 556, 560, 669), (666, 554, 558, 668), (518, 614, 616, 522), (516, 613, 615, 520), (514, 612, 614, 518), (512, 611, 613, 516), (508, 609, 611, 512), (510, 610, 612, 514), (504, 608, 610, 510), (502, 607, 609, 508), (498, 606, 608, 504), (496, 605, 607, 502), (492, 604, 606, 498), (490, 603, 605, 496), (486, 602, 604, 492), (484, 601, 603, 490), (480, 600, 602, 486), (478, 599, 601, 484), (474, 598, 599, 478), (224, 571, 598, 474), (136, 568, 597, 476), (476, 597, 600, 480), (403, 594, 596, 407), (404, 595, 596, 406), (396, 591, 593, 400), (400, 593, 595, 404), (395, 590, 592, 399), (392, 589, 591, 396), (399, 592, 594, 403), (388, 587, 589, 392), (387, 586, 588, 391), (384, 585, 587, 388), (391, 588, 590, 395), (383, 584, 586, 387), (376, 581, 583, 380), (380, 583, 585, 384), (375, 580, 582, 379), (372, 579, 581, 376), (379, 582, 584, 383), (368, 577, 579, 372), (2, 562, 577, 368), (371, 578, 580, 375), (319, 318, 576, 575), (135, 319, 575, 567), (267, 573, 574, 266), (3, 561, 573, 267), (93, 565, 572, 241), (90, 566, 571, 224), (211, 570, 578, 371), (5, 561, 569, 188), (241, 572, 567, 137), (318, 134, 568, 576), (46, 564, 566, 90), (49, 563, 565, 93), (202, 570, 564, 46), (188, 569, 563, 49), (266, 574, 562, 2), (555, 666, 668, 559), (553, 667, 669, 557), (557, 669, 668, 558), (551, 664, 666, 555), (547, 662, 664, 551), (545, 663, 665, 549), (549, 665, 667, 553), (543, 660, 662, 547), (538, 658, 660, 543), (536, 659, 661, 541), (541, 661, 663, 545), (534, 656, 658, 538), (530, 654, 656, 534), (528, 655, 657, 532), (532, 657, 659, 536), (526, 652, 654, 530), (524, 653, 655, 528), (158, 623, 652, 526), (452, 649, 651, 458), (448, 648, 650, 454), (440, 645, 647, 446), (446, 647, 649, 452), (436, 644, 646, 442), (434, 643, 645, 440), (442, 646, 648, 448), (428, 641, 643, 434), (422, 639, 641, 428), (430, 642, 644, 436), (416, 637, 639, 422), (424, 640, 642, 430), (418, 638, 640, 424), (414, 636, 638, 418), (412, 635, 637, 416), (411, 634, 636, 414), (409, 633, 635, 412), (217, 626, 634, 411), (28, 617, 633, 409), (342, 343, 632, 631), (158, 342, 631, 623), (290, 629, 630, 291), (26, 617, 629, 290), (116, 621, 628, 236), (115, 622, 627, 221), (27, 618, 625, 191), (236, 628, 653, 524), (343, 159, 624, 632), (71, 620, 622, 115), (221, 627, 624, 159), (194, 626, 619, 72), (191, 625, 620, 71), (72, 619, 621, 116), (291, 630, 618, 27), (472, 467, 462, 458, 651), (472, 651, 458)])
me_plane.use_remesh_preserve_volume = False
me_plane.use_remesh_preserve_attributes = False
me_plane.use_mirror_vertex_groups = False
me_plane.update()

# ---- objects
ob_plane = bpy.data.objects.new('Plane', me_plane)

# ---- transforms, parenting, visibility, modifiers, constraints
ob_plane.location = (0.0, 0.0, 0.0)
ob_plane.rotation_euler = (-0.0, 1.571, 0.0)
ob_plane.lineart.crease_threshold = 0.0

# ---- collection membership
col_collection_1.objects.link(ob_plane)

# ---- scene / render settings (as saved in the file)
scene.frame_start = 1; scene.frame_end = 250; scene.frame_set(1)
scene.render.engine = 'BLENDER_EEVEE_NEXT'
scene.render.image_settings.compression = 90
scene.render.resolution_percentage = 50
scene.render.dither_intensity = 0.0
scene.cycles.use_denoising = False
scene.cycles.samples = 10
scene.cycles.sampling_pattern = 'TABULATED_SOBOL'
scene.cycles.light_sampling_threshold = 0.0
scene.cycles.use_adaptive_sampling = False
scene.cycles.use_light_tree = False
scene.cycles.blur_glossy = 0.0
scene.cycles.volume_bounces = 1
scene.cycles.pixel_filter_type = 'GAUSSIAN'
scene.cycles.sample_clamp_indirect = 0.0
scene.view_settings.view_transform = 'Standard'
bpy.context.view_layer.update()

# ---- added for rendering (the .blend has no active camera and no usable light): camera, sun
cam_auto = bpy.data.cameras.new('AutoCamera')
cam_auto.lens = 50.0
cam_auto.sensor_width = 36.0
cam_auto.clip_end = 1000.0
ob_auto_camera = bpy.data.objects.new('AutoCamera', cam_auto)
scene.collection.objects.link(ob_auto_camera)
ob_auto_camera.location = (9.43423, -11.275, 6.94663)
ob_auto_camera.rotation_euler = (1.09748, -7.21219e-08, 0.694738)
scene.camera = ob_auto_camera
light_auto_sun = bpy.data.lights.new('AutoSun', 'SUN')
light_auto_sun.energy = 3.0
light_auto_sun.angle = 0.0523599
ob_auto_sun = bpy.data.objects.new('AutoSun', light_auto_sun)
scene.collection.objects.link(ob_auto_sun)
ob_auto_sun.rotation_euler = (0.872665, 0.174533, 0.523599)
bpy.context.view_layer.update()
